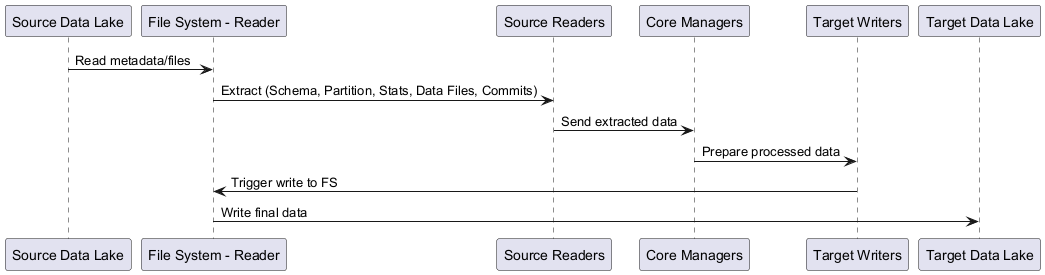

The diagram above was rendered by PlantUML. Its source (embedded in the PNG):
@startuml
participant "Source Data Lake" as Source
participant "File System - Reader" as Reader
participant "Source Readers" as Extractors
participant "Core Managers" as Core
participant "Target Writers" as Writers
participant "Target Data Lake" as Target

Source -> Reader: Read metadata/files
Reader -> Extractors: Extract (Schema, Partition, Stats, Data Files, Commits)
Extractors -> Core: Send extracted data
Core -> Writers: Prepare processed data
Writers -> Reader: Trigger write to FS
Reader -> Target: Write final data
@enduml